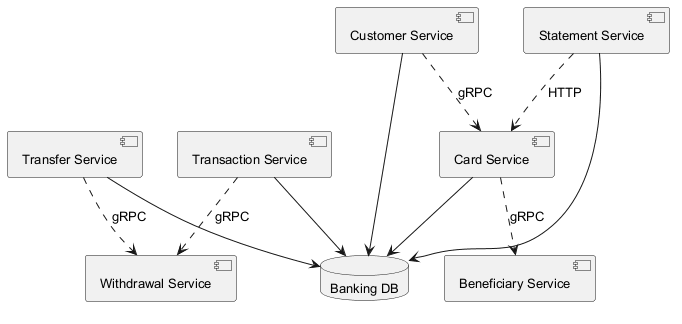

The diagram above was rendered by PlantUML. Its source (embedded in the PNG):
@startuml
skinparam defaultFontSize 13
component "Transfer Service" as C_TransferService
component "Statement Service" as C_StatementService
component "Beneficiary Service" as C_BeneficiaryService
component "Withdrawal Service" as C_WithdrawalService
component "Card Service" as C_CardService
component "Transaction Service" as C_TransactionService
component "Customer Service" as C_CustomerService
database "Banking DB" as DB_banking
C_TransferService --> DB_banking
C_StatementService --> DB_banking
C_CardService --> DB_banking
C_TransactionService --> DB_banking
C_CustomerService --> DB_banking
C_CustomerService ..> C_CardService : gRPC
C_StatementService ..> C_CardService : HTTP
C_TransferService ..> C_WithdrawalService : gRPC
C_TransactionService ..> C_WithdrawalService : gRPC
C_CardService ..> C_BeneficiaryService : gRPC
@enduml